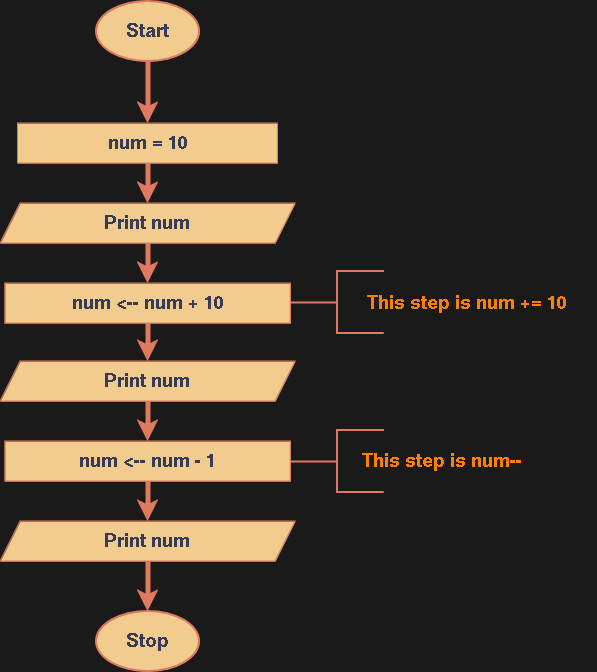

The diagram above was exported from draw.io. Its source (the exported page's mxGraphModel, read from the mxfile embedded in the PNG):
<mxGraphModel dx="1050" dy="823" grid="1" gridSize="10" guides="1" tooltips="1" connect="1" arrows="1" fold="1" page="1" pageScale="1" pageWidth="1169" pageHeight="827" background="#1A1A1A" math="0" shadow="0">
  <root>
    <mxCell id="WIyWlLk6GJQsqaUBKTNV-0" />
    <mxCell id="WIyWlLk6GJQsqaUBKTNV-1" parent="WIyWlLk6GJQsqaUBKTNV-0" />
    <mxCell id="EC7KEdpFA7-M5qW65sH6-43" style="edgeStyle=orthogonalEdgeStyle;rounded=0;orthogonalLoop=1;jettySize=auto;html=1;exitX=0.5;exitY=1;exitDx=0;exitDy=0;exitPerimeter=0;entryX=0.5;entryY=0;entryDx=0;entryDy=0;strokeColor=#E07A5F;fontColor=#393C56;fillColor=#F2CC8F;strokeWidth=5;" edge="1" parent="WIyWlLk6GJQsqaUBKTNV-1" source="EC7KEdpFA7-M5qW65sH6-11" target="EC7KEdpFA7-M5qW65sH6-46">
      <mxGeometry relative="1" as="geometry">
        <mxPoint x="551.5" y="190" as="targetPoint" />
      </mxGeometry>
    </mxCell>
    <mxCell id="EC7KEdpFA7-M5qW65sH6-11" value="&lt;b&gt;&lt;font style=&quot;font-size: 20px;&quot;&gt;Start&lt;/font&gt;&lt;/b&gt;" style="strokeWidth=2;html=1;shape=mxgraph.flowchart.start_1;whiteSpace=wrap;strokeColor=#E07A5F;fontColor=#393C56;fillColor=#F2CC8F;" vertex="1" parent="WIyWlLk6GJQsqaUBKTNV-1">
      <mxGeometry x="500" y="80" width="103" height="60" as="geometry" />
    </mxCell>
    <mxCell id="EC7KEdpFA7-M5qW65sH6-31" value="&lt;b&gt;&lt;font style=&quot;font-size: 20px;&quot;&gt;Stop&lt;/font&gt;&lt;/b&gt;" style="strokeWidth=2;html=1;shape=mxgraph.flowchart.start_1;whiteSpace=wrap;strokeColor=#E07A5F;fontColor=#393C56;fillColor=#F2CC8F;direction=west;" vertex="1" parent="WIyWlLk6GJQsqaUBKTNV-1">
      <mxGeometry x="500" y="690" width="103" height="60" as="geometry" />
    </mxCell>
    <mxCell id="EC7KEdpFA7-M5qW65sH6-56" style="edgeStyle=orthogonalEdgeStyle;rounded=0;orthogonalLoop=1;jettySize=auto;html=1;exitX=0.5;exitY=1;exitDx=0;exitDy=0;entryX=0.5;entryY=0;entryDx=0;entryDy=0;strokeColor=#E07A5F;fontColor=#393C56;fillColor=#F2CC8F;strokeWidth=5;" edge="1" parent="WIyWlLk6GJQsqaUBKTNV-1" source="EC7KEdpFA7-M5qW65sH6-35" target="EC7KEdpFA7-M5qW65sH6-48">
      <mxGeometry relative="1" as="geometry" />
    </mxCell>
    <mxCell id="EC7KEdpFA7-M5qW65sH6-35" value="&lt;div&gt;Print num&lt;br&gt;&lt;/div&gt;" style="shape=parallelogram;perimeter=parallelogramPerimeter;whiteSpace=wrap;html=1;fixedSize=1;strokeColor=#E07A5F;fontColor=#393C56;fillColor=#F2CC8F;fontStyle=1;fontSize=20;" vertex="1" parent="WIyWlLk6GJQsqaUBKTNV-1">
      <mxGeometry x="404" y="282" width="295" height="40" as="geometry" />
    </mxCell>
    <mxCell id="EC7KEdpFA7-M5qW65sH6-47" style="edgeStyle=orthogonalEdgeStyle;rounded=0;orthogonalLoop=1;jettySize=auto;html=1;exitX=0.5;exitY=1;exitDx=0;exitDy=0;entryX=0.5;entryY=0;entryDx=0;entryDy=0;strokeColor=#E07A5F;fontColor=#393C56;fillColor=#F2CC8F;strokeWidth=5;" edge="1" parent="WIyWlLk6GJQsqaUBKTNV-1" source="EC7KEdpFA7-M5qW65sH6-46" target="EC7KEdpFA7-M5qW65sH6-35">
      <mxGeometry relative="1" as="geometry" />
    </mxCell>
    <mxCell id="EC7KEdpFA7-M5qW65sH6-46" value="&lt;b&gt;&lt;font style=&quot;font-size: 20px;&quot;&gt;num = 10&lt;/font&gt;&lt;/b&gt;" style="rounded=0;whiteSpace=wrap;html=1;strokeColor=#E07A5F;fontColor=#393C56;fillColor=#F2CC8F;" vertex="1" parent="WIyWlLk6GJQsqaUBKTNV-1">
      <mxGeometry x="421.5" y="202" width="260" height="40" as="geometry" />
    </mxCell>
    <mxCell id="EC7KEdpFA7-M5qW65sH6-57" style="edgeStyle=orthogonalEdgeStyle;rounded=0;orthogonalLoop=1;jettySize=auto;html=1;exitX=0.5;exitY=1;exitDx=0;exitDy=0;entryX=0.5;entryY=0;entryDx=0;entryDy=0;strokeColor=#E07A5F;fontColor=#393C56;fillColor=#F2CC8F;strokeWidth=5;" edge="1" parent="WIyWlLk6GJQsqaUBKTNV-1" source="EC7KEdpFA7-M5qW65sH6-48" target="EC7KEdpFA7-M5qW65sH6-50">
      <mxGeometry relative="1" as="geometry" />
    </mxCell>
    <mxCell id="EC7KEdpFA7-M5qW65sH6-48" value="&lt;b&gt;&lt;font style=&quot;font-size: 20px;&quot;&gt;num &amp;lt;-- num + 10&lt;/font&gt;&lt;/b&gt;" style="rounded=0;whiteSpace=wrap;html=1;strokeColor=#E07A5F;fontColor=#393C56;fillColor=#F2CC8F;" vertex="1" parent="WIyWlLk6GJQsqaUBKTNV-1">
      <mxGeometry x="408.75" y="362" width="285.5" height="40" as="geometry" />
    </mxCell>
    <mxCell id="EC7KEdpFA7-M5qW65sH6-58" style="edgeStyle=orthogonalEdgeStyle;rounded=0;orthogonalLoop=1;jettySize=auto;html=1;exitX=0.5;exitY=1;exitDx=0;exitDy=0;entryX=0.5;entryY=0;entryDx=0;entryDy=0;strokeColor=#E07A5F;fontColor=#393C56;fillColor=#F2CC8F;strokeWidth=5;" edge="1" parent="WIyWlLk6GJQsqaUBKTNV-1" source="EC7KEdpFA7-M5qW65sH6-50" target="EC7KEdpFA7-M5qW65sH6-55">
      <mxGeometry relative="1" as="geometry" />
    </mxCell>
    <mxCell id="EC7KEdpFA7-M5qW65sH6-50" value="&lt;div&gt;Print num&lt;br&gt;&lt;/div&gt;" style="shape=parallelogram;perimeter=parallelogramPerimeter;whiteSpace=wrap;html=1;fixedSize=1;strokeColor=#E07A5F;fontColor=#393C56;fillColor=#F2CC8F;fontStyle=1;fontSize=20;" vertex="1" parent="WIyWlLk6GJQsqaUBKTNV-1">
      <mxGeometry x="404" y="440" width="295" height="40" as="geometry" />
    </mxCell>
    <mxCell id="EC7KEdpFA7-M5qW65sH6-60" style="edgeStyle=orthogonalEdgeStyle;rounded=0;orthogonalLoop=1;jettySize=auto;html=1;exitX=0.5;exitY=1;exitDx=0;exitDy=0;strokeColor=#E07A5F;fontColor=#393C56;fillColor=#F2CC8F;strokeWidth=5;" edge="1" parent="WIyWlLk6GJQsqaUBKTNV-1" source="EC7KEdpFA7-M5qW65sH6-55" target="EC7KEdpFA7-M5qW65sH6-59">
      <mxGeometry relative="1" as="geometry" />
    </mxCell>
    <mxCell id="EC7KEdpFA7-M5qW65sH6-55" value="&lt;b&gt;&lt;font style=&quot;font-size: 20px;&quot;&gt;num &amp;lt;-- num - 1&lt;br&gt;&lt;/font&gt;&lt;/b&gt;" style="rounded=0;whiteSpace=wrap;html=1;strokeColor=#E07A5F;fontColor=#393C56;fillColor=#F2CC8F;" vertex="1" parent="WIyWlLk6GJQsqaUBKTNV-1">
      <mxGeometry x="408.75" y="520" width="285.5" height="40" as="geometry" />
    </mxCell>
    <mxCell id="EC7KEdpFA7-M5qW65sH6-59" value="&lt;div&gt;Print num&lt;br&gt;&lt;/div&gt;" style="shape=parallelogram;perimeter=parallelogramPerimeter;whiteSpace=wrap;html=1;fixedSize=1;strokeColor=#E07A5F;fontColor=#393C56;fillColor=#F2CC8F;fontStyle=1;fontSize=20;" vertex="1" parent="WIyWlLk6GJQsqaUBKTNV-1">
      <mxGeometry x="404" y="600" width="295" height="40" as="geometry" />
    </mxCell>
    <mxCell id="EC7KEdpFA7-M5qW65sH6-61" style="edgeStyle=orthogonalEdgeStyle;rounded=0;orthogonalLoop=1;jettySize=auto;html=1;exitX=0.5;exitY=1;exitDx=0;exitDy=0;entryX=0.5;entryY=1;entryDx=0;entryDy=0;entryPerimeter=0;strokeColor=#E07A5F;fontColor=#393C56;fillColor=#F2CC8F;strokeWidth=5;" edge="1" parent="WIyWlLk6GJQsqaUBKTNV-1" source="EC7KEdpFA7-M5qW65sH6-59" target="EC7KEdpFA7-M5qW65sH6-31">
      <mxGeometry relative="1" as="geometry" />
    </mxCell>
    <mxCell id="EC7KEdpFA7-M5qW65sH6-62" value="" style="strokeWidth=2;html=1;shape=mxgraph.flowchart.annotation_2;align=left;labelPosition=right;pointerEvents=1;strokeColor=#E07A5F;fontColor=#393C56;fillColor=#F2CC8F;" vertex="1" parent="WIyWlLk6GJQsqaUBKTNV-1">
      <mxGeometry x="694.25" y="350" width="93.5" height="62" as="geometry" />
    </mxCell>
    <mxCell id="EC7KEdpFA7-M5qW65sH6-63" value="&lt;b&gt;&lt;font style=&quot;font-size: 20px;&quot; color=&quot;#ff8000&quot;&gt;This step is num += 10&lt;br&gt;&lt;/font&gt;&lt;/b&gt;" style="text;html=1;align=center;verticalAlign=middle;resizable=0;points=[];autosize=1;strokeColor=none;fillColor=none;fontColor=#393C56;" vertex="1" parent="WIyWlLk6GJQsqaUBKTNV-1">
      <mxGeometry x="740" y="362" width="260" height="40" as="geometry" />
    </mxCell>
    <mxCell id="EC7KEdpFA7-M5qW65sH6-64" value="" style="strokeWidth=2;html=1;shape=mxgraph.flowchart.annotation_2;align=left;labelPosition=right;pointerEvents=1;strokeColor=#E07A5F;fontColor=#393C56;fillColor=#F2CC8F;" vertex="1" parent="WIyWlLk6GJQsqaUBKTNV-1">
      <mxGeometry x="694.25" y="509" width="93.5" height="62" as="geometry" />
    </mxCell>
    <mxCell id="EC7KEdpFA7-M5qW65sH6-65" value="&lt;b&gt;&lt;font style=&quot;font-size: 20px;&quot; color=&quot;#ff8000&quot;&gt;This step is num--&lt;/font&gt;&lt;/b&gt;" style="text;html=1;align=center;verticalAlign=middle;resizable=0;points=[];autosize=1;strokeColor=none;fillColor=none;fontColor=#393C56;" vertex="1" parent="WIyWlLk6GJQsqaUBKTNV-1">
      <mxGeometry x="740" y="520" width="210" height="40" as="geometry" />
    </mxCell>
  </root>
</mxGraphModel>